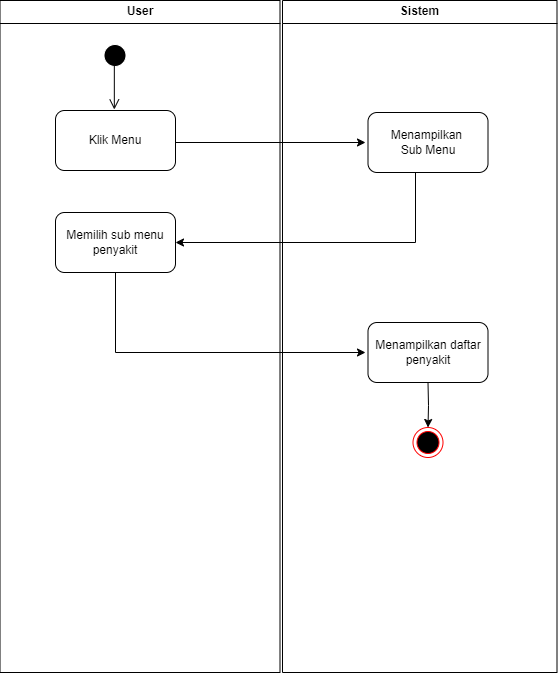

The diagram above was exported from draw.io. Its source (the exported page's mxGraphModel, read from the mxfile embedded in the PNG):
<mxGraphModel dx="732" dy="423" grid="1" gridSize="10" guides="1" tooltips="1" connect="1" arrows="1" fold="1" page="1" pageScale="1" pageWidth="1169" pageHeight="826" background="none" math="0" shadow="0">
  <root>
    <mxCell id="0" />
    <mxCell id="1" parent="0" />
    <mxCell id="2" value="User" style="swimlane;whiteSpace=wrap;startSize=23;" parent="1" vertex="1">
      <mxGeometry x="164.5" y="128" width="280" height="672" as="geometry" />
    </mxCell>
    <mxCell id="5" value="" style="ellipse;shape=startState;fillColor=#000000;strokeColor=#FFFFFF;" parent="2" vertex="1">
      <mxGeometry x="100" y="40" width="30" height="30" as="geometry" />
    </mxCell>
    <mxCell id="6" value="" style="edgeStyle=elbowEdgeStyle;elbow=horizontal;verticalAlign=bottom;endArrow=open;endSize=8;strokeColor=#000000;endFill=1;rounded=0;entryX=0.446;entryY=-0.02;entryDx=0;entryDy=0;entryPerimeter=0;" parent="2" edge="1">
      <mxGeometry x="100" y="40" as="geometry">
        <mxPoint x="113.51999999999998" y="109" as="targetPoint" />
        <mxPoint x="115.5" y="62" as="sourcePoint" />
      </mxGeometry>
    </mxCell>
    <mxCell id="JO8irE-44FnXcwjwpFgs-42" value="Klik Menu" style="rounded=1;whiteSpace=wrap;html=1;" vertex="1" parent="2">
      <mxGeometry x="55.5" y="110" width="120" height="60" as="geometry" />
    </mxCell>
    <mxCell id="JO8irE-44FnXcwjwpFgs-43" value="" style="endArrow=classic;html=1;rounded=0;" edge="1" parent="2">
      <mxGeometry width="50" height="50" relative="1" as="geometry">
        <mxPoint x="175.5" y="142" as="sourcePoint" />
        <mxPoint x="365.5" y="142" as="targetPoint" />
      </mxGeometry>
    </mxCell>
    <mxCell id="JO8irE-44FnXcwjwpFgs-45" value="Memilih sub menu&lt;div&gt;penyakit&lt;/div&gt;" style="rounded=1;whiteSpace=wrap;html=1;" vertex="1" parent="2">
      <mxGeometry x="55.5" y="212" width="120" height="60" as="geometry" />
    </mxCell>
    <mxCell id="JO8irE-44FnXcwjwpFgs-93" value="" style="endArrow=classic;html=1;rounded=0;" edge="1" parent="2">
      <mxGeometry width="50" height="50" relative="1" as="geometry">
        <mxPoint x="115.5" y="272" as="sourcePoint" />
        <mxPoint x="365.5" y="352" as="targetPoint" />
        <Array as="points">
          <mxPoint x="115.5" y="352" />
        </Array>
      </mxGeometry>
    </mxCell>
    <mxCell id="3" value="Sistem" style="swimlane;whiteSpace=wrap" parent="1" vertex="1">
      <mxGeometry x="447" y="128" width="274.5" height="672" as="geometry" />
    </mxCell>
    <mxCell id="17" value="" style="endArrow=open;strokeColor=#FF0000;endFill=1;rounded=0" parent="3" source="15" edge="1">
      <mxGeometry relative="1" as="geometry">
        <mxPoint x="75" y="220" as="targetPoint" />
      </mxGeometry>
    </mxCell>
    <mxCell id="19" value="" style="endArrow=open;strokeColor=#FF0000;endFill=1;rounded=0" parent="3" source="16" edge="1">
      <mxGeometry relative="1" as="geometry">
        <mxPoint x="75" y="325" as="targetPoint" />
      </mxGeometry>
    </mxCell>
    <mxCell id="JO8irE-44FnXcwjwpFgs-44" value="Menampilkan&amp;nbsp;&lt;div&gt;Sub Menu&lt;/div&gt;" style="rounded=1;whiteSpace=wrap;html=1;" vertex="1" parent="3">
      <mxGeometry x="85.5" y="112" width="120" height="60" as="geometry" />
    </mxCell>
    <mxCell id="JO8irE-44FnXcwjwpFgs-85" style="edgeStyle=orthogonalEdgeStyle;rounded=0;orthogonalLoop=1;jettySize=auto;html=1;exitX=0.5;exitY=1;exitDx=0;exitDy=0;entryX=0.5;entryY=0;entryDx=0;entryDy=0;" edge="1" parent="3" target="JO8irE-44FnXcwjwpFgs-62">
      <mxGeometry relative="1" as="geometry">
        <mxPoint x="145.5" y="382" as="sourcePoint" />
      </mxGeometry>
    </mxCell>
    <mxCell id="JO8irE-44FnXcwjwpFgs-62" value="" style="ellipse;html=1;shape=endState;fillColor=#000000;strokeColor=#ff0000;" vertex="1" parent="3">
      <mxGeometry x="130.5" y="427" width="30" height="30" as="geometry" />
    </mxCell>
    <mxCell id="JO8irE-44FnXcwjwpFgs-94" value="Menampilkan daftar&lt;div&gt;penyakit&lt;/div&gt;" style="rounded=1;whiteSpace=wrap;html=1;" vertex="1" parent="3">
      <mxGeometry x="85.5" y="322" width="120" height="60" as="geometry" />
    </mxCell>
    <mxCell id="JO8irE-44FnXcwjwpFgs-46" value="" style="endArrow=classic;html=1;rounded=0;entryX=1;entryY=0.5;entryDx=0;entryDy=0;" edge="1" parent="1" target="JO8irE-44FnXcwjwpFgs-45">
      <mxGeometry width="50" height="50" relative="1" as="geometry">
        <mxPoint x="580" y="300" as="sourcePoint" />
        <mxPoint x="580" y="370" as="targetPoint" />
        <Array as="points">
          <mxPoint x="580" y="370" />
        </Array>
      </mxGeometry>
    </mxCell>
  </root>
</mxGraphModel>